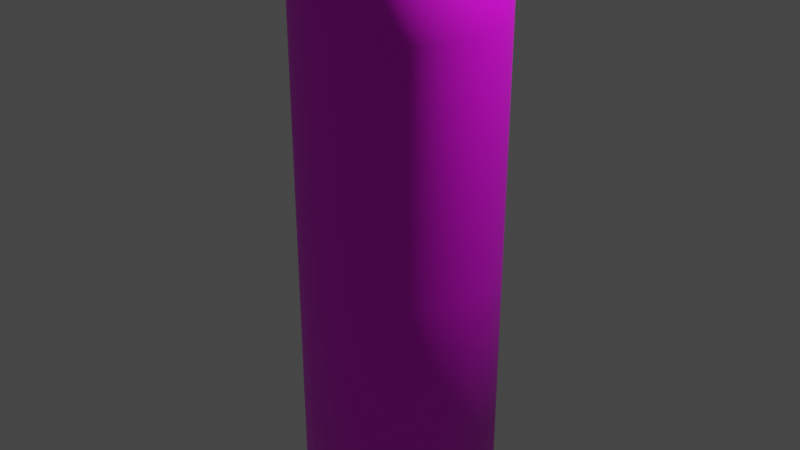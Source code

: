 # Source: pringlesGreen.blend  (saved by Blender 2.80.75; exported with 4.5.12 LTS)
import bpy
from mathutils import Matrix  # noqa: F401  (used for matrix-valued properties, if any)

bpy.ops.wm.read_factory_settings(use_empty=True)
scene = bpy.context.scene
scene.name = 'Scene'

# ---- collections
col_collection = bpy.data.collections.new('Collection'); scene.collection.children.link(col_collection)

# ---- images (referenced by path relative to the original .blend; pixels are not part of the script)
import os
ASSET_DIR = os.environ.get("B2B_ASSET_DIR", "")  # directory of the original .blend (textures are referenced by path, not embedded)
HERE = os.path.dirname(os.path.abspath(__file__))  # packed textures are extracted next to this script under _unpacked/

def load_image(name, relpath, width, height, colorspace="sRGB"):
    """Load a texture the original file referenced (path relative to the .blend, or extracted next to this script)."""
    p = next((c for c in (os.path.join(HERE, relpath), os.path.join(ASSET_DIR, relpath)) if relpath and os.path.exists(c)), "")
    if p:
        img = bpy.data.images.load(p, check_existing=True)
        img.name = name
    else:  # same state as the original file: an image datablock whose file is absent (Cycles renders it pink)
        img = bpy.data.images.new(name, width, height)
        img.source = "FILE"
        img.filepath = "//" + (relpath or name)
    img.colorspace_settings.name = colorspace
    return img
img_fnf4egh8_900_jpg = load_image('fnf4egh8-900.jpg', 'fnf4egh8-900.jpg', 1024, 1024, 'sRGB')

# ---- materials (node trees are filled in below, after node groups)
mat_material_003 = bpy.data.materials.new('Material.003')
mat_material_003.use_transparent_shadow = False
mat_material_004 = bpy.data.materials.new('Material.004')
mat_material_004.use_transparent_shadow = False
mat_material_005 = bpy.data.materials.new('Material.005')
mat_material_005.use_transparent_shadow = False
mat_material_006 = bpy.data.materials.new('Material.006')
mat_material_006.use_transparent_shadow = False
mat_pringlesgreen = bpy.data.materials.new('pringlesGreen')
mat_pringlesgreen.use_transparent_shadow = False

# ---- material node trees
mat_material_003.use_nodes = True; mat_material_003.node_tree.nodes.clear()
_N = mat_material_003.node_tree.nodes; _L = mat_material_003.node_tree.links
n0 = _N.new('ShaderNodeOutputMaterial'); n0.name = 'Material Output'; n0.location = (300, 300)
n1 = _N.new('ShaderNodeBsdfPrincipled'); n1.name = 'Principled BSDF'; n1.location = (10, 300)
n1.distribution = 'GGX'
n1.subsurface_method = 'BURLEY'
n1.inputs[0].default_value = (0.42, 0.42, 0.42, 1.0)
n1.inputs[3].default_value = 1.45
n1.inputs[27].default_value = (0.0, 0.0, 0.0, 1.0)
n1.inputs[28].default_value = 1.0
_L.new(n1.outputs[0], n0.inputs[0])
n0.is_active_output = True
mat_material_004.use_nodes = True; mat_material_004.node_tree.nodes.clear()
_N = mat_material_004.node_tree.nodes; _L = mat_material_004.node_tree.links
n0 = _N.new('ShaderNodeTexCoord'); n0.name = 'Texture Coordinate'; n0.location = (-1635, 600)
n1 = _N.new('ShaderNodeBsdfPrincipled'); n1.name = 'Principled BSDF'; n1.location = (206, 300)
n1.distribution = 'GGX'
n1.subsurface_method = 'BURLEY'
n1.inputs[3].default_value = 1.45
n1.inputs[27].default_value = (0.0, 0.0, 0.0, 1.0)
n1.inputs[28].default_value = 1.0
n2 = _N.new('ShaderNodeOutputMaterial'); n2.name = 'Material Output'; n2.location = (496, 300)
n3 = _N.new('ShaderNodeTexImage'); n3.name = 'Image Texture'; n3.location = (-84, 260)
n4 = _N.new('ShaderNodeMapping'); n4.name = 'Mapping'; n4.location = (-476, 284)
n4.inputs[1].default_value = (0.0, 0.95, 0.0)
n4.inputs[2].default_value = (1.571, 0.0, 3.142)
n4.inputs[3].default_value = (1.2, 1.0, 2.4)
n5 = _N.new('ShaderNodeTexCoord'); n5.name = 'Texture Coordinate.001'; n5.location = (-661, 254)
_L.new(n3.outputs[0], n1.inputs[0])
_L.new(n1.outputs[0], n2.inputs[0])
_L.new(n5.outputs[0], n4.inputs[0])
_L.new(n4.outputs[0], n3.inputs[0])
n2.is_active_output = True
mat_material_005.use_nodes = True; mat_material_005.node_tree.nodes.clear()
_N = mat_material_005.node_tree.nodes; _L = mat_material_005.node_tree.links
n0 = _N.new('ShaderNodeOutputMaterial'); n0.name = 'Material Output'; n0.location = (300, 300)
n1 = _N.new('ShaderNodeBsdfPrincipled'); n1.name = 'Principled BSDF'; n1.location = (10, 300)
n1.distribution = 'GGX'
n1.subsurface_method = 'BURLEY'
n1.inputs[0].default_value = (0.2423, 0.7231, 0.04519, 1.0)
n1.inputs[3].default_value = 1.45
n1.inputs[27].default_value = (0.0, 0.0, 0.0, 1.0)
n1.inputs[28].default_value = 1.0
_L.new(n1.outputs[0], n0.inputs[0])
n0.is_active_output = True
mat_material_006.use_nodes = True; mat_material_006.node_tree.nodes.clear()
_N = mat_material_006.node_tree.nodes; _L = mat_material_006.node_tree.links
n0 = _N.new('ShaderNodeOutputMaterial'); n0.name = 'Material Output'; n0.location = (300, 300)
n1 = _N.new('ShaderNodeBsdfPrincipled'); n1.name = 'Principled BSDF'; n1.location = (10, 300)
n1.distribution = 'GGX'
n1.subsurface_method = 'BURLEY'
n1.inputs[0].default_value = (0.2529, 0.25, 0.1549, 1.0)
n1.inputs[2].default_value = 0.6923
n1.inputs[3].default_value = 1.45
n1.inputs[24].default_value = 0.1385
n1.inputs[27].default_value = (0.0, 0.0, 0.0, 1.0)
n1.inputs[28].default_value = 1.0
_L.new(n1.outputs[0], n0.inputs[0])
n0.is_active_output = True
mat_pringlesgreen.use_nodes = True; mat_pringlesgreen.node_tree.nodes.clear()
_N = mat_pringlesgreen.node_tree.nodes; _L = mat_pringlesgreen.node_tree.links
n0 = _N.new('ShaderNodeOutputMaterial'); n0.name = 'Material Output'; n0.location = (300, 300)
n1 = _N.new('ShaderNodeBsdfPrincipled'); n1.name = 'Principled BSDF'; n1.location = (10, 300)
n1.distribution = 'GGX'
n1.subsurface_method = 'BURLEY'
n1.inputs[3].default_value = 1.45
n1.inputs[27].default_value = (0.0, 0.0, 0.0, 1.0)
n1.inputs[28].default_value = 1.0
n2 = _N.new('ShaderNodeTexImage'); n2.name = 'Image Texture'; n2.location = (-280, 260)
n2.image = img_fnf4egh8_900_jpg
_L.new(n1.outputs[0], n0.inputs[0])
_L.new(n2.outputs[0], n1.inputs[0])
n0.is_active_output = True

# ---- world
world_world = bpy.data.worlds.new('World'); scene.world = world_world
world_world.use_nodes = True; world_world.node_tree.nodes.clear()
_N = world_world.node_tree.nodes; _L = world_world.node_tree.links
n0 = _N.new('ShaderNodeOutputWorld'); n0.name = 'World Output'; n0.location = (300, 300)
n1 = _N.new('ShaderNodeBackground'); n1.name = 'Background'; n1.location = (10, 300)
n1.inputs[0].default_value = (0.05088, 0.05088, 0.05088, 1.0)
_L.new(n1.outputs[0], n0.inputs[0])
n0.is_active_output = True
world_world.color = (0.05088, 0.05088, 0.05088)
world_world.use_sun_shadow = False
world_world.sun_shadow_jitter_overblur = 0.0

# ---- lights
light_light = bpy.data.lights.new('Light', 'POINT')
light_light.transmission_factor = 0.0
light_light.energy = 1000.0
light_light.shadow_soft_size = 0.1
light_light.shadow_maximum_resolution = 0.006
light_light.use_absolute_resolution = True

# ---- meshes
me_cylinder_002 = bpy.data.meshes.new('Cylinder.002')
me_cylinder_002.from_pydata([(0.0, 1.0, -1.0), (0.0, 1.0, 1.0), (0.1951, 0.9808, -1.0), (0.1951, 0.9808, 1.0), (0.3827, 0.9239, -1.0), (0.3827, 0.9239, 1.0), (0.5556, 0.8315, -1.0), (0.5556, 0.8315, 1.0), (0.7071, 0.7071, -1.0), (0.7071, 0.7071, 1.0), (0.8315, 0.5556, -1.0), (0.8315, 0.5556, 1.0), (0.9239, 0.3827, -1.0), (0.9239, 0.3827, 1.0), (0.9808, 0.1951, -1.0), (0.9808, 0.1951, 1.0), (1.0, 7.55e-08, -1.0), (1.0, 7.55e-08, 1.0), (0.9808, -0.1951, -1.0), (0.9808, -0.1951, 1.0), (0.9239, -0.3827, -1.0), (0.9239, -0.3827, 1.0), (0.8315, -0.5556, -1.0), (0.8315, -0.5556, 1.0), (0.7071, -0.7071, -1.0), (0.7071, -0.7071, 1.0), (0.5556, -0.8315, -1.0), (0.5556, -0.8315, 1.0), (0.3827, -0.9239, -1.0), (0.3827, -0.9239, 1.0), (0.1951, -0.9808, -1.0), (0.1951, -0.9808, 1.0), (-3.258e-07, -1.0, -1.0), (-3.258e-07, -1.0, 1.0), (-0.1951, -0.9808, -1.0), (-0.1951, -0.9808, 1.0), (-0.3827, -0.9239, -1.0), (-0.3827, -0.9239, 1.0), (-0.5556, -0.8315, -1.0), (-0.5556, -0.8315, 1.0), (-0.7071, -0.7071, -1.0), (-0.7071, -0.7071, 1.0), (-0.8315, -0.5556, -1.0), (-0.8315, -0.5556, 1.0), (-0.9239, -0.3827, -1.0), (-0.9239, -0.3827, 1.0), (-0.9808, -0.1951, -1.0), (-0.9808, -0.1951, 1.0), (-1.0, 9.656e-07, -1.0), (-1.0, 9.656e-07, 1.0), (-0.9808, 0.1951, -1.0), (-0.9808, 0.1951, 1.0), (-0.9239, 0.3827, -1.0), (-0.9239, 0.3827, 1.0), (-0.8315, 0.5556, -1.0), (-0.8315, 0.5556, 1.0), (-0.7071, 0.7071, -1.0), (-0.7071, 0.7071, 1.0), (-0.5556, 0.8315, -1.0), (-0.5556, 0.8315, 1.0), (-0.3827, 0.9239, -1.0), (-0.3827, 0.9239, 1.0), (-0.1951, 0.9808, -1.0), (-0.1951, 0.9808, 1.0), (0.0, 1.0, -0.1226), (0.1951, 0.9808, -0.1226), (0.3827, 0.9239, -0.1226), (0.5556, 0.8315, -0.1226), (0.7071, 0.7071, -0.1226), (0.8315, 0.5556, -0.1226), (0.9239, 0.3827, -0.1226), (0.9808, 0.1951, -0.1226), (1.0, 7.55e-08, -0.1226), (0.9808, -0.1951, -0.1226), (0.9239, -0.3827, -0.1226), (0.8315, -0.5556, -0.1226), (0.7071, -0.7071, -0.1226), (0.5556, -0.8315, -0.1226), (0.3827, -0.9239, -0.1226), (0.1951, -0.9808, -0.1226), (-3.258e-07, -1.0, -0.1226), (-0.1951, -0.9808, -0.1226), (-0.3827, -0.9239, -0.1226), (-0.5556, -0.8315, -0.1226), (-0.7071, -0.7071, -0.1226), (-0.8315, -0.5556, -0.1226), (-0.9239, -0.3827, -0.1226), (-0.9808, -0.1951, -0.1226), (-1.0, 9.656e-07, -0.1226), (-0.9808, 0.1951, -0.1226), (-0.9239, 0.3827, -0.1226), (-0.8315, 0.5556, -0.1226), (-0.7071, 0.7071, -0.1226), (-0.5556, 0.8315, -0.1226), (-0.3827, 0.9239, -0.1226), (-0.1951, 0.9808, -0.1226), (0.0, 1.0, 0.7166), (0.1951, 0.9808, 0.7166), (0.3827, 0.9239, 0.7166), (0.5556, 0.8315, 0.7166), (0.7071, 0.7071, 0.7166), (0.8315, 0.5556, 0.7166), (0.9239, 0.3827, 0.7166), (0.9808, 0.1951, 0.7166), (1.0, 7.55e-08, 0.7166), (0.9808, -0.1951, 0.7166), (0.9239, -0.3827, 0.7166), (0.8315, -0.5556, 0.7166), (0.7071, -0.7071, 0.7166), (0.5556, -0.8315, 0.7166), (0.3827, -0.9239, 0.7166), (0.1951, -0.9808, 0.7166), (-3.258e-07, -1.0, 0.7166), (-0.1951, -0.9808, 0.7166), (-0.3827, -0.9239, 0.7166), (-0.5556, -0.8315, 0.7166), (-0.7071, -0.7071, 0.7166), (-0.8315, -0.5556, 0.7166), (-0.9239, -0.3827, 0.7166), (-0.9808, -0.1951, 0.7166), (-1.0, 9.656e-07, 0.7166), (-0.9808, 0.1951, 0.7166), (-0.9239, 0.3827, 0.7166), (-0.8315, 0.5556, 0.7166), (-0.7071, 0.7071, 0.7166), (-0.5556, 0.8315, 0.7166), (-0.3827, 0.9239, 0.7166), (-0.1951, 0.9808, 0.7166), (0.1951, 0.9808, 1.0), (0.0, 1.0, 1.0), (0.3827, 0.9239, 1.0), (0.5556, 0.8315, 1.0), (0.7071, 0.7071, 1.0), (0.8315, 0.5556, 1.0), (0.9239, 0.3827, 1.0), (0.9808, 0.1951, 1.0), (1.0, 7.55e-08, 1.0), (0.9808, -0.1951, 1.0), (0.9239, -0.3827, 1.0), (0.8315, -0.5556, 1.0), (0.7071, -0.7071, 1.0), (0.5556, -0.8315, 1.0), (0.3827, -0.9239, 1.0), (0.1951, -0.9808, 1.0), (-3.258e-07, -1.0, 1.0), (-0.1951, -0.9808, 1.0), (-0.3827, -0.9239, 1.0), (-0.5556, -0.8315, 1.0), (-0.7071, -0.7071, 1.0), (-0.8315, -0.5556, 1.0), (-0.9239, -0.3827, 1.0), (-0.9808, -0.1951, 1.0), (-1.0, 9.656e-07, 1.0), (-0.9808, 0.1951, 1.0), (-0.9239, 0.3827, 1.0), (-0.8315, 0.5556, 1.0), (-0.7071, 0.7071, 1.0), (-0.5556, 0.8315, 1.0), (-0.3827, 0.9239, 1.0), (-0.1951, 0.9808, 1.0), (0.1998, 0.9986, 1.0), (-0.0002961, 1.018, 1.0), (0.3921, 0.9403, 1.0), (0.5694, 0.8455, 1.0), (0.7248, 0.718, 1.0), (0.8524, 0.5626, 1.0), (0.9471, 0.3853, 1.0), (1.005, 0.1929, 1.0), (1.0, 7.55e-08, 1.0), (0.9808, -0.1951, 1.0), (0.9239, -0.3827, 1.0), (0.8315, -0.5556, 1.0), (0.7071, -0.7071, 1.0), (0.5556, -0.8315, 1.0), (0.3827, -0.9239, 1.0), (0.1951, -0.9808, 1.0), (-3.258e-07, -1.0, 1.0), (-0.1951, -0.9808, 1.0), (-0.3827, -0.9239, 1.0), (-0.5556, -0.8315, 1.0), (-0.7071, -0.7071, 1.0), (-0.8315, -0.5556, 1.0), (-0.9239, -0.3827, 1.0), (-0.9808, -0.1951, 1.0), (-1.0, 9.656e-07, 1.0), (-1.006, 0.1929, 1.0), (-0.9477, 0.3853, 1.0), (-0.853, 0.5626, 1.0), (-0.7254, 0.718, 1.0), (-0.57, 0.8455, 1.0), (-0.3927, 0.9403, 1.0), (-0.2004, 0.9986, 1.0), (0.1998, 0.9986, 1.0), (-0.0002961, 1.018, 1.0), (0.3921, 0.9403, 1.0), (0.5694, 0.8455, 1.0), (0.7248, 0.718, 1.0), (0.8524, 0.5626, 1.0), (0.9471, 0.3853, 1.0), (1.005, 0.1929, 1.0), (1.0, 7.55e-08, 1.0), (0.9808, -0.1951, 1.0), (0.9239, -0.3827, 1.0), (0.8315, -0.5556, 1.0), (0.7071, -0.7071, 1.0), (0.5556, -0.8315, 1.0), (0.3827, -0.9239, 1.0), (0.1951, -0.9808, 1.0), (-3.258e-07, -1.0, 1.0), (-0.1951, -0.9808, 1.0), (-0.3827, -0.9239, 1.0), (-0.5556, -0.8315, 1.0), (-0.7071, -0.7071, 1.0), (-0.8315, -0.5556, 1.0), (-0.9239, -0.3827, 1.0), (-0.9808, -0.1951, 1.0), (-1.0, 9.656e-07, 1.0), (-1.006, 0.1929, 1.0), (-0.9477, 0.3853, 1.0), (-0.853, 0.5626, 1.0), (-0.7254, 0.718, 1.0), (-0.57, 0.8455, 1.0), (-0.3927, 0.9403, 1.0), (-0.2004, 0.9986, 1.0), (0.2274, 0.9986, 1.0), (0.02788, 1.018, 1.0), (0.4182, 0.9403, 1.0), (0.5929, 0.8455, 1.0), (0.7448, 0.718, 1.0), (0.868, 0.5626, 1.0), (0.9579, 0.3853, 1.0), (1.011, 0.1929, 1.0), (1.0, 7.55e-08, 1.0), (0.9754, -0.1951, 1.0), (0.9134, -0.3827, 1.0), (0.8162, -0.5556, 1.0), (0.6877, -0.7071, 1.0), (0.5327, -0.8315, 1.0), (0.3573, -0.9239, 1.0), (0.1681, -0.9808, 1.0), (-0.02747, -1.0, 1.0), (-0.222, -0.9808, 1.0), (-0.4081, -0.9239, 1.0), (-0.5784, -0.8315, 1.0), (-0.7265, -0.7071, 1.0), (-0.8467, -0.5556, 1.0), (-0.9344, -0.3827, 1.0), (-0.9861, -0.1951, 1.0), (-1.0, 9.656e-07, 1.0), (-0.9754, 0.1951, 1.0), (-0.9369, 0.3853, 1.0), (-0.8373, 0.5626, 1.0), (-0.7055, 0.718, 1.0), (-0.5466, 0.8455, 1.0), (-0.3667, 0.9403, 1.0), (-0.1727, 0.9986, 1.0), (0.222, 0.9808, 1.0), (0.02747, 1.0, 1.0), (0.4081, 0.9239, 1.0), (0.5784, 0.8315, 1.0), (0.7265, 0.7071, 1.0), (0.8467, 0.5556, 1.0), (0.9344, 0.3827, 1.0), (0.9861, 0.1951, 1.0), (1.0, 7.55e-08, 1.0), (0.9754, -0.1951, 1.0), (0.9134, -0.3827, 1.0), (0.8162, -0.5556, 1.0), (0.6877, -0.7071, 1.0), (0.5327, -0.8315, 1.0), (0.3573, -0.9239, 1.0), (0.1681, -0.9808, 1.0), (-0.02747, -1.0, 1.0), (-0.222, -0.9808, 1.0), (-0.4081, -0.9239, 1.0), (-0.5784, -0.8315, 1.0), (-0.7265, -0.7071, 1.0), (-0.8467, -0.5556, 1.0), (-0.9344, -0.3827, 1.0), (-0.9861, -0.1951, 1.0), (-1.0, 9.656e-07, 1.0), (-0.9754, 0.1951, 1.0), (-0.9134, 0.3827, 1.0), (-0.8162, 0.5556, 1.0), (-0.6877, 0.7071, 1.0), (-0.5327, 0.8315, 1.0), (-0.3573, 0.9239, 1.0), (-0.1681, 0.9808, 1.0), (0.2274, 0.9986, 1.0), (0.02788, 1.018, 1.0), (0.4182, 0.9403, 1.0), (0.5929, 0.8455, 1.0), (0.7448, 0.718, 1.0), (0.868, 0.5626, 1.0), (0.9579, 0.3853, 1.0), (1.011, 0.1929, 1.0), (1.025, -0.007143, 1.0), (1.0, -0.2072, 1.0), (0.9364, -0.3996, 1.0), (0.8367, -0.5769, 1.0), (0.7049, -0.7323, 1.0), (0.546, -0.8598, 1.0), (0.3661, -0.9546, 1.0), (0.1721, -1.013, 1.0), (-0.02847, -1.033, 1.0), (-0.228, -1.013, 1.0), (-0.4188, -0.9546, 1.0), (-0.5935, -0.8598, 1.0), (-0.7454, -0.7323, 1.0), (-0.8686, -0.5769, 1.0), (-0.9585, -0.3996, 1.0), (-1.012, -0.2072, 1.0), (-1.026, -0.007142, 1.0), (-1.001, 0.1929, 1.0), (-0.9369, 0.3853, 1.0), (-0.8373, 0.5626, 1.0), (-0.7055, 0.718, 1.0), (-0.5466, 0.8455, 1.0), (-0.3667, 0.9403, 1.0), (-0.1727, 0.9986, 1.0), (0.2274, 0.9986, 1.008), (0.02788, 1.018, 1.008), (0.4182, 0.9403, 1.008), (0.5929, 0.8455, 1.008), (0.7448, 0.718, 1.008), (0.868, 0.5626, 1.008), (0.9579, 0.3853, 1.008), (1.011, 0.1929, 1.008), (1.025, -0.007143, 1.008), (1.0, -0.2072, 1.008), (0.9364, -0.3996, 1.008), (0.8367, -0.5769, 1.008), (0.7049, -0.7323, 1.008), (0.546, -0.8598, 1.008), (0.3661, -0.9546, 1.008), (0.1721, -1.013, 1.008), (-0.02847, -1.033, 1.008), (-0.228, -1.013, 1.008), (-0.4188, -0.9546, 1.008), (-0.5935, -0.8598, 1.008), (-0.7454, -0.7323, 1.008), (-0.8686, -0.5769, 1.008), (-0.9585, -0.3996, 1.008), (-1.012, -0.2072, 1.008), (-1.026, -0.007142, 1.008), (-1.001, 0.1929, 1.008), (-0.9369, 0.3853, 1.008), (-0.8373, 0.5626, 1.008), (-0.7055, 0.718, 1.008), (-0.5466, 0.8455, 1.008), (-0.3667, 0.9403, 1.008), (-0.1727, 0.9986, 1.008)], [], [(96, 1, 3, 97), (97, 3, 5, 98), (98, 5, 7, 99), (99, 7, 9, 100), (100, 9, 11, 101), (101, 11, 13, 102), (102, 13, 15, 103), (103, 15, 17, 104), (104, 17, 19, 105), (105, 19, 21, 106), (106, 21, 23, 107), (107, 23, 25, 108), (108, 25, 27, 109), (109, 27, 29, 110), (110, 29, 31, 111), (111, 31, 33, 112), (112, 33, 35, 113), (113, 35, 37, 114), (114, 37, 39, 115), (115, 39, 41, 116), (116, 41, 43, 117), (117, 43, 45, 118), (118, 45, 47, 119), (119, 47, 49, 120), (120, 49, 51, 121), (121, 51, 53, 122), (122, 53, 55, 123), (123, 55, 57, 124), (124, 57, 59, 125), (125, 59, 61, 126), (11, 9, 132, 133), (126, 61, 63, 127), (127, 63, 1, 96), (0, 2, 4, 6, 8, 10, 12, 14, 16, 18, 20, 22, 24, 26, 28, 30, 32, 34, 36, 38, 40, 42, 44, 46, 48, 50, 52, 54, 56, 58, 60, 62), (62, 95, 64, 0), (60, 94, 95, 62), (58, 93, 94, 60), (56, 92, 93, 58), (54, 91, 92, 56), (52, 90, 91, 54), (50, 89, 90, 52), (48, 88, 89, 50), (46, 87, 88, 48), (44, 86, 87, 46), (42, 85, 86, 44), (40, 84, 85, 42), (38, 83, 84, 40), (36, 82, 83, 38), (34, 81, 82, 36), (32, 80, 81, 34), (30, 79, 80, 32), (28, 78, 79, 30), (26, 77, 78, 28), (24, 76, 77, 26), (22, 75, 76, 24), (20, 74, 75, 22), (18, 73, 74, 20), (16, 72, 73, 18), (14, 71, 72, 16), (12, 70, 71, 14), (10, 69, 70, 12), (8, 68, 69, 10), (6, 67, 68, 8), (4, 66, 67, 6), (2, 65, 66, 4), (0, 64, 65, 2), (95, 127, 96, 64), (94, 126, 127, 95), (93, 125, 126, 94), (92, 124, 125, 93), (91, 123, 124, 92), (90, 122, 123, 91), (89, 121, 122, 90), (88, 120, 121, 89), (87, 119, 120, 88), (86, 118, 119, 87), (85, 117, 118, 86), (84, 116, 117, 85), (83, 115, 116, 84), (82, 114, 115, 83), (81, 113, 114, 82), (80, 112, 113, 81), (79, 111, 112, 80), (78, 110, 111, 79), (77, 109, 110, 78), (76, 108, 109, 77), (75, 107, 108, 76), (74, 106, 107, 75), (73, 105, 106, 74), (72, 104, 105, 73), (71, 103, 104, 72), (70, 102, 103, 71), (69, 101, 102, 70), (68, 100, 101, 69), (67, 99, 100, 68), (66, 98, 99, 67), (65, 97, 98, 66), (64, 96, 97, 65), (133, 132, 164, 165), (29, 27, 141, 142), (47, 45, 150, 151), (3, 1, 129, 128), (1, 63, 159, 129), (21, 19, 137, 138), (39, 37, 146, 147), (57, 55, 155, 156), (13, 11, 133, 134), (31, 29, 142, 143), (49, 47, 151, 152), (5, 3, 128, 130), (23, 21, 138, 139), (41, 39, 147, 148), (59, 57, 156, 157), (15, 13, 134, 135), (33, 31, 143, 144), (51, 49, 152, 153), (7, 5, 130, 131), (25, 23, 139, 140), (43, 41, 148, 149), (61, 59, 157, 158), (17, 15, 135, 136), (35, 33, 144, 145), (53, 51, 153, 154), (9, 7, 131, 132), (27, 25, 140, 141), (45, 43, 149, 150), (63, 61, 158, 159), (19, 17, 136, 137), (37, 35, 145, 146), (55, 53, 154, 155), (168, 167, 199, 200), (129, 159, 191, 161), (147, 146, 178, 179), (134, 133, 165, 166), (148, 147, 179, 180), (135, 134, 166, 167), (149, 148, 180, 181), (136, 135, 167, 168), (150, 149, 181, 182), (137, 136, 168, 169), (151, 150, 182, 183), (138, 137, 169, 170), (152, 151, 183, 184), (139, 138, 170, 171), (153, 152, 184, 185), (140, 139, 171, 172), (154, 153, 185, 186), (141, 140, 172, 173), (155, 154, 186, 187), (142, 141, 173, 174), (128, 129, 161, 160), (156, 155, 187, 188), (143, 142, 174, 175), (130, 128, 160, 162), (157, 156, 188, 189), (144, 143, 175, 176), (131, 130, 162, 163), (158, 157, 189, 190), (145, 144, 176, 177), (132, 131, 163, 164), (159, 158, 190, 191), (146, 145, 177, 178), (203, 202, 234, 235), (182, 181, 213, 214), (169, 168, 200, 201), (183, 182, 214, 215), (170, 169, 201, 202), (184, 183, 215, 216), (171, 170, 202, 203), (185, 184, 216, 217), (172, 171, 203, 204), (186, 185, 217, 218), (173, 172, 204, 205), (187, 186, 218, 219), (174, 173, 205, 206), (160, 161, 193, 192), (188, 187, 219, 220), (175, 174, 206, 207), (162, 160, 192, 194), (189, 188, 220, 221), (176, 175, 207, 208), (163, 162, 194, 195), (190, 189, 221, 222), (177, 176, 208, 209), (164, 163, 195, 196), (191, 190, 222, 223), (178, 177, 209, 210), (165, 164, 196, 197), (161, 191, 223, 193), (179, 178, 210, 211), (166, 165, 197, 198), (180, 179, 211, 212), (167, 166, 198, 199), (181, 180, 212, 213), (241, 240, 272, 273), (217, 216, 248, 249), (204, 203, 235, 236), (218, 217, 249, 250), (205, 204, 236, 237), (219, 218, 250, 251), (206, 205, 237, 238), (192, 193, 225, 224), (220, 219, 251, 252), (207, 206, 238, 239), (194, 192, 224, 226), (221, 220, 252, 253), (208, 207, 239, 240), (195, 194, 226, 227), (222, 221, 253, 254), (209, 208, 240, 241), (196, 195, 227, 228), (223, 222, 254, 255), (210, 209, 241, 242), (197, 196, 228, 229), (193, 223, 255, 225), (211, 210, 242, 243), (198, 197, 229, 230), (212, 211, 243, 244), (199, 198, 230, 231), (213, 212, 244, 245), (200, 199, 231, 232), (214, 213, 245, 246), (201, 200, 232, 233), (215, 214, 246, 247), (202, 201, 233, 234), (216, 215, 247, 248), (276, 275, 307, 308), (228, 227, 259, 260), (255, 254, 286, 287), (242, 241, 273, 274), (229, 228, 260, 261), (225, 255, 287, 257), (243, 242, 274, 275), (230, 229, 261, 262), (244, 243, 275, 276), (231, 230, 262, 263), (245, 244, 276, 277), (232, 231, 263, 264), (246, 245, 277, 278), (233, 232, 264, 265), (247, 246, 278, 279), (234, 233, 265, 266), (248, 247, 279, 280), (235, 234, 266, 267), (249, 248, 280, 281), (236, 235, 267, 268), (250, 249, 281, 282), (237, 236, 268, 269), (251, 250, 282, 283), (238, 237, 269, 270), (224, 225, 257, 256), (252, 251, 283, 284), (239, 238, 270, 271), (226, 224, 256, 258), (253, 252, 284, 285), (240, 239, 271, 272), (227, 226, 258, 259), (254, 253, 285, 286), (311, 310, 342, 343), (263, 262, 294, 295), (277, 276, 308, 309), (264, 263, 295, 296), (278, 277, 309, 310), (265, 264, 296, 297), (279, 278, 310, 311), (266, 265, 297, 298), (280, 279, 311, 312), (267, 266, 298, 299), (281, 280, 312, 313), (268, 267, 299, 300), (282, 281, 313, 314), (269, 268, 300, 301), (283, 282, 314, 315), (270, 269, 301, 302), (256, 257, 289, 288), (284, 283, 315, 316), (271, 270, 302, 303), (258, 256, 288, 290), (285, 284, 316, 317), (272, 271, 303, 304), (259, 258, 290, 291), (286, 285, 317, 318), (273, 272, 304, 305), (260, 259, 291, 292), (287, 286, 318, 319), (274, 273, 305, 306), (261, 260, 292, 293), (257, 287, 319, 289), (275, 274, 306, 307), (262, 261, 293, 294), (320, 321, 351, 350, 349, 348, 347, 346, 345, 344, 343, 342, 341, 340, 339, 338, 337, 336, 335, 334, 333, 332, 331, 330, 329, 328, 327, 326, 325, 324, 323, 322), (298, 297, 329, 330), (312, 311, 343, 344), (299, 298, 330, 331), (313, 312, 344, 345), (300, 299, 331, 332), (314, 313, 345, 346), (301, 300, 332, 333), (315, 314, 346, 347), (302, 301, 333, 334), (288, 289, 321, 320), (316, 315, 347, 348), (303, 302, 334, 335), (290, 288, 320, 322), (317, 316, 348, 349), (304, 303, 335, 336), (291, 290, 322, 323), (318, 317, 349, 350), (305, 304, 336, 337), (292, 291, 323, 324), (319, 318, 350, 351), (306, 305, 337, 338), (293, 292, 324, 325), (289, 319, 351, 321), (307, 306, 338, 339), (294, 293, 325, 326), (308, 307, 339, 340), (295, 294, 326, 327), (309, 308, 340, 341), (296, 295, 327, 328), (310, 309, 341, 342), (297, 296, 328, 329)])
me_cylinder_002.polygons.foreach_set('use_smooth', [True] * 322)
me_cylinder_002.polygons.foreach_set('material_index', [4, 4, 4, 4, 4, 4, 4, 4, 4, 4, 4, 4, 4, 4, 4, 4, 4, 4, 4, 4, 4, 4, 4, 4, 4, 4, 4, 4, 4, 4, 3, 4, 4, 2, 4, 4, 4, 4, 4, 4, 4, 4, 4, 4, 4, 4, 4, 4, 4, 4, 4, 4, 4, 4, 4, 4, 4, 4, 4, 4, 4, 4, 4, 4, 4, 4, 4, 4, 4, 4, 4, 4, 4, 4, 4, 4, 4, 4, 4, 4, 4, 4, 4, 4, 4, 4, 4, 4, 4, 4, 4, 4, 4, 4, 4, 4, 4, 4, 3, 2, 2, 3, 2, 2, 2, 2, 3, 2, 2, 3, 2, 2, 2, 3, 2, 2, 3, 2, 2, 2, 3, 2, 2, 3, 2, 2, 2, 2, 2, 2, 2, 2, 2, 3, 2, 3, 2, 2, 2, 2, 2, 2, 2, 2, 3, 2, 2, 2, 2, 2, 2, 2, 2, 3, 2, 2, 3, 2, 2, 3, 2, 2, 2, 2, 2, 2, 2, 2, 2, 3, 2, 3, 2, 3, 2, 3, 3, 2, 3, 3, 2, 3, 3, 2, 3, 3, 2, 3, 3, 2, 3, 2, 3, 2, 3, 3, 2, 3, 2, 3, 2, 3, 3, 2, 3, 3, 2, 3, 3, 3, 3, 3, 2, 3, 3, 2, 3, 2, 3, 2, 3, 2, 2, 2, 2, 2, 3, 2, 2, 3, 2, 2, 3, 2, 3, 2, 2, 3, 2, 2, 2, 2, 2, 3, 3, 3, 3, 3, 2, 3, 2, 2, 3, 2, 2, 3, 2, 2, 3, 3, 3, 2, 3, 3, 3, 3, 3, 3, 2, 2, 2, 3, 3, 3, 2, 3, 2, 2, 3, 3, 2, 3, 3, 2, 3, 3, 2, 2, 3, 2, 3, 3, 3, 3, 3, 3, 3, 3, 3, 3, 3, 3, 3, 3, 3, 3, 3, 3, 3, 3, 3, 3, 3, 3, 3, 3, 3, 3, 3, 3, 3, 3])
_uv = me_cylinder_002.uv_layers.new(name='UVMap')
_uv.uv.foreach_set('vector', [0.8673, 0.8936, 0.8619, 1.029, 0.826, 1.028, 0.8332, 0.8924, 0.8332, 0.8924, 0.826, 1.028, 0.7912, 1.027, 0.7996, 0.8908, 0.7996, 0.8908, 0.7912, 1.027, 0.7575, 1.025, 0.7668, 0.889, 0.7668, 0.889, 0.7575, 1.025, 0.7251, 1.023, 0.7347, 0.8869, 0.7347, 0.8869, 0.7251, 1.023, 0.6938, 1.02, 0.7033, 0.8847, 0.7033, 0.8847, 0.6938, 1.02, 0.6635, 1.018, 0.6725, 0.8825, 0.6725, 0.8825, 0.6635, 1.018, 0.6341, 1.016, 0.6424, 0.8803, 0.6424, 0.8803, 0.6341, 1.016, 0.6054, 1.014, 0.6128, 0.8782, 0.6128, 0.8782, 0.6054, 1.014, 0.5774, 1.012, 0.5837, 0.8762, 0.5837, 0.8762, 0.5774, 1.012, 0.5498, 1.01, 0.5549, 0.8746, 0.5549, 0.8746, 0.5498, 1.01, 0.5227, 1.009, 0.5264, 0.8733, 0.5264, 0.8733, 0.5227, 1.009, 0.4958, 1.008, 0.4981, 0.8724, 0.4981, 0.8724, 0.4958, 1.008, 0.4691, 1.008, 0.47, 0.8719, 0.47, 0.8719, 0.4691, 1.008, 0.4424, 1.007, 0.4419, 0.8718, 0.4419, 0.8718, 0.4424, 1.007, 0.4157, 1.008, 0.4138, 0.8722, 0.4138, 0.8722, 0.4157, 1.008, 0.3888, 1.009, 0.3855, 0.873, 0.3855, 0.873, 0.3888, 1.009, 0.3618, 1.01, 0.3571, 0.8742, 0.3571, 0.8742, 0.3618, 1.01, 0.3344, 1.011, 0.3285, 0.8757, 0.3285, 0.8757, 0.3344, 1.011, 0.3065, 1.013, 0.2994, 0.8775, 0.2994, 0.8775, 0.3065, 1.013, 0.278, 1.015, 0.27, 0.8796, 0.27, 0.8796, 0.278, 1.015, 0.2489, 1.017, 0.24, 0.8818, 0.24, 0.8818, 0.2489, 1.017, 0.2189, 1.02, 0.2095, 0.884, 0.2095, 0.884, 0.2189, 1.02, 0.1879, 1.022, 0.1783, 0.8863, 0.1783, 0.8863, 0.1879, 1.022, 0.1558, 1.024, 0.1464, 0.8884, 0.1464, 0.8884, 0.1558, 1.024, 0.1226, 1.026, 0.1138, 0.8903, 0.1138, 0.8903, 0.1226, 1.026, 0.08813, 1.028, 0.08047, 0.8919, 0.08047, 0.8919, 0.08813, 1.028, 0.05256, 1.029, 0.04652, 0.8933, 0.04652, 0.8933, 0.05256, 1.029, 0.01605, 1.03, 0.01205, 0.8942, 1.007, 0.8942, 1.011, 1.03, 0.9734, 1.03, 0.9717, 0.8947, 0.9717, 0.8947, 0.9734, 1.03, 0.9359, 1.03, 0.9368, 0.8948, 0.5284, 0.7372, 0.5497, 0.6461, 0.5497, 0.6461, 0.5284, 0.7372, 0.9368, 0.8948, 0.9359, 1.03, 0.8986, 1.03, 0.9019, 0.8944, 0.9019, 0.8944, 0.8986, 1.03, 0.8619, 1.029, 0.8673, 0.8936, 0.75, 0.49, 0.7968, 0.4854, 0.8418, 0.4717, 0.8833, 0.4496, 0.9197, 0.4197, 0.9496, 0.3833, 0.9717, 0.3418, 0.9854, 0.2968, 0.99, 0.25, 0.9854, 0.2032, 0.9717, 0.1582, 0.9496, 0.1167, 0.9197, 0.08029, 0.8833, 0.05045, 0.8418, 0.02827, 0.7968, 0.01461, 0.75, 0.01, 0.7032, 0.01461, 0.6582, 0.02827, 0.6167, 0.05045, 0.5803, 0.08029, 0.5504, 0.1167, 0.5283, 0.1582, 0.5146, 0.2032, 0.51, 0.25, 0.5146, 0.2968, 0.5283, 0.3418, 0.5504, 0.3833, 0.5803, 0.4197, 0.6167, 0.4496, 0.6582, 0.4717, 0.7032, 0.4854, 0.9153, 0.0726, 0.9095, 0.4926, 0.8803, 0.4919, 0.8902, 0.0718, 0.9402, 0.07297, 0.9388, 0.493, 0.9095, 0.4926, 0.9153, 0.0726, 0.9651, 0.0729, 0.968, 0.493, 0.9388, 0.493, 0.9402, 0.07297, 0.9901, 0.0724, 0.9972, 0.4924, 0.968, 0.493, 0.9651, 0.0729, 0.02076, 0.07147, 0.032, 0.4915, 0.002687, 0.4924, -0.004391, 0.0724, 0.04622, 0.07016, 0.06145, 0.4902, 0.032, 0.4915, 0.02076, 0.07147, 0.07211, 0.06851, 0.0911, 0.4886, 0.06145, 0.4902, 0.04622, 0.07016, 0.09859, 0.0666, 0.121, 0.4866, 0.0911, 0.4886, 0.07211, 0.06851, 0.1258, 0.06449, 0.1512, 0.4845, 0.121, 0.4866, 0.09859, 0.0666, 0.154, 0.06227, 0.1817, 0.4823, 0.1512, 0.4845, 0.1258, 0.06449, 0.1834, 0.06001, 0.2126, 0.4801, 0.1817, 0.4823, 0.154, 0.06227, 0.2142, 0.05781, 0.244, 0.4779, 0.2126, 0.4801, 0.1834, 0.06001, 0.2466, 0.05575, 0.2758, 0.4758, 0.244, 0.4779, 0.2142, 0.05781, 0.281, 0.05392, 0.308, 0.474, 0.2758, 0.4758, 0.2466, 0.05575, 0.3174, 0.05237, 0.3406, 0.4724, 0.308, 0.474, 0.281, 0.05392, 0.3558, 0.05117, 0.3735, 0.4712, 0.3406, 0.4724, 0.3174, 0.05237, 0.396, 0.05038, 0.4067, 0.4704, 0.3735, 0.4712, 0.3558, 0.05117, 0.4372, 0.05, 0.4401, 0.4701, 0.4067, 0.4704, 0.396, 0.05038, 0.4788, 0.05007, 0.4735, 0.4701, 0.4401, 0.4701, 0.4372, 0.05, 0.5198, 0.05058, 0.5068, 0.4706, 0.4735, 0.4701, 0.4788, 0.05007, 0.5595, 0.05151, 0.5399, 0.4716, 0.5068, 0.4706, 0.5198, 0.05058, 0.5973, 0.05282, 0.5728, 0.4729, 0.5399, 0.4716, 0.5595, 0.05151, 0.633, 0.05446, 0.6052, 0.4745, 0.5728, 0.4729, 0.5973, 0.05282, 0.6668, 0.05638, 0.6373, 0.4764, 0.6052, 0.4745, 0.633, 0.05446, 0.6987, 0.05849, 0.669, 0.4785, 0.6373, 0.4764, 0.6668, 0.05638, 0.729, 0.06071, 0.7002, 0.4808, 0.669, 0.4785, 0.6987, 0.05849, 0.758, 0.06297, 0.731, 0.483, 0.7002, 0.4808, 0.729, 0.06071, 0.7859, 0.06517, 0.7614, 0.4852, 0.731, 0.483, 0.758, 0.06297, 0.8129, 0.06722, 0.7915, 0.4873, 0.7614, 0.4852, 0.7859, 0.06517, 0.8391, 0.06906, 0.8213, 0.4891, 0.7915, 0.4873, 0.8129, 0.06722, 0.8649, 0.07061, 0.8509, 0.4907, 0.8213, 0.4891, 0.8391, 0.06906, 0.8902, 0.0718, 0.8803, 0.4919, 0.8509, 0.4907, 0.8649, 0.07061, 0.9095, 0.4926, 0.9019, 0.8944, 0.8673, 0.8936, 0.8803, 0.4919, 0.9388, 0.493, 0.9368, 0.8948, 0.9019, 0.8944, 0.9095, 0.4926, 0.968, 0.493, 0.9717, 0.8947, 0.9368, 0.8948, 0.9388, 0.493, 0.9972, 0.4924, 1.007, 0.8942, 0.9717, 0.8947, 0.968, 0.493, 0.032, 0.4915, 0.04652, 0.8933, 0.01205, 0.8942, 0.002687, 0.4924, 0.06145, 0.4902, 0.08047, 0.8919, 0.04652, 0.8933, 0.032, 0.4915, 0.0911, 0.4886, 0.1138, 0.8903, 0.08047, 0.8919, 0.06145, 0.4902, 0.121, 0.4866, 0.1464, 0.8884, 0.1138, 0.8903, 0.0911, 0.4886, 0.1512, 0.4845, 0.1783, 0.8863, 0.1464, 0.8884, 0.121, 0.4866, 0.1817, 0.4823, 0.2095, 0.884, 0.1783, 0.8863, 0.1512, 0.4845, 0.2126, 0.4801, 0.24, 0.8818, 0.2095, 0.884, 0.1817, 0.4823, 0.244, 0.4779, 0.27, 0.8796, 0.24, 0.8818, 0.2126, 0.4801, 0.2758, 0.4758, 0.2994, 0.8775, 0.27, 0.8796, 0.244, 0.4779, 0.308, 0.474, 0.3285, 0.8757, 0.2994, 0.8775, 0.2758, 0.4758, 0.3406, 0.4724, 0.3571, 0.8742, 0.3285, 0.8757, 0.308, 0.474, 0.3735, 0.4712, 0.3855, 0.873, 0.3571, 0.8742, 0.3406, 0.4724, 0.4067, 0.4704, 0.4138, 0.8722, 0.3855, 0.873, 0.3735, 0.4712, 0.4401, 0.4701, 0.4419, 0.8718, 0.4138, 0.8722, 0.4067, 0.4704, 0.4735, 0.4701, 0.47, 0.8719, 0.4419, 0.8718, 0.4401, 0.4701, 0.5068, 0.4706, 0.4981, 0.8724, 0.47, 0.8719, 0.4735, 0.4701, 0.5399, 0.4716, 0.5264, 0.8733, 0.4981, 0.8724, 0.5068, 0.4706, 0.5728, 0.4729, 0.5549, 0.8746, 0.5264, 0.8733, 0.5399, 0.4716, 0.6052, 0.4745, 0.5837, 0.8762, 0.5549, 0.8746, 0.5728, 0.4729, 0.6373, 0.4764, 0.6128, 0.8782, 0.5837, 0.8762, 0.6052, 0.4745, 0.669, 0.4785, 0.6424, 0.8803, 0.6128, 0.8782, 0.6373, 0.4764, 0.7002, 0.4808, 0.6725, 0.8825, 0.6424, 0.8803, 0.669, 0.4785, 0.731, 0.483, 0.7033, 0.8847, 0.6725, 0.8825, 0.7002, 0.4808, 0.7614, 0.4852, 0.7347, 0.8869, 0.7033, 0.8847, 0.731, 0.483, 0.7915, 0.4873, 0.7668, 0.889, 0.7347, 0.8869, 0.7614, 0.4852, 0.8213, 0.4891, 0.7996, 0.8908, 0.7668, 0.889, 0.7915, 0.4873, 0.8509, 0.4907, 0.8332, 0.8924, 0.7996, 0.8908, 0.8213, 0.4891, 0.8803, 0.4919, 0.8673, 0.8936, 0.8332, 0.8924, 0.8509, 0.4907, 0.5284, 0.7372, 0.5497, 0.6461, 0.5497, 0.6461, 0.5284, 0.7372, 0.1005, 0.8869, 0.1462, 0.9419, 0.1462, 0.9419, 0.1005, 0.8869, 0.1005, 0.1131, 0.06177, 0.1829, 0.06177, 0.1829, 0.1005, 0.1131, 0.5497, 0.3538, 0.5284, 0.2627, 0.5284, 0.2627, 0.5497, 0.3538, 0.5284, 0.2627, 0.4976, 0.1807, 0.4976, 0.1807, 0.5284, 0.2627, 0.3066, 0.9999, 0.3609, 0.981, 0.3609, 0.981, 0.3066, 0.9999, 8.304e-05, 0.4512, 7.486e-05, 0.5489, 7.486e-05, 0.5489, 8.304e-05, 0.4512, 0.361, 0.019, 0.3067, 7.486e-05, 0.3067, 7.486e-05, 0.361, 0.019, 0.4976, 0.8192, 0.5284, 0.7372, 0.5284, 0.7372, 0.4976, 0.8192, 0.06172, 0.8172, 0.1005, 0.8869, 0.1005, 0.8869, 0.06172, 0.8172, 0.1462, 0.05811, 0.1005, 0.1131, 0.1005, 0.1131, 0.1462, 0.05811, 0.5605, 0.4506, 0.5497, 0.3538, 0.5497, 0.3538, 0.5605, 0.4506, 0.2513, 0.9996, 0.3066, 0.9999, 0.3066, 0.9999, 0.2513, 0.9996, 0.01064, 0.3553, 8.304e-05, 0.4512, 8.304e-05, 0.4512, 0.01064, 0.3553, 0.4122, 0.05649, 0.361, 0.019, 0.361, 0.019, 0.4122, 0.05649, 0.4583, 0.8889, 0.4976, 0.8192, 0.4976, 0.8192, 0.4583, 0.8889, 0.0314, 0.7355, 0.06172, 0.8172, 0.06172, 0.8172, 0.0314, 0.7355, 0.1972, 0.02005, 0.1462, 0.05811, 0.1462, 0.05811, 0.1972, 0.02005, 0.5605, 0.5493, 0.5605, 0.4506, 0.5605, 0.4506, 0.5605, 0.5493, 0.1971, 0.98, 0.2513, 0.9996, 0.2513, 0.9996, 0.1971, 0.98, 0.03144, 0.2647, 0.01064, 0.3553, 0.01064, 0.3553, 0.03144, 0.2647, 0.4583, 0.1111, 0.4122, 0.05649, 0.4122, 0.05649, 0.4583, 0.1111, 0.4122, 0.9435, 0.4583, 0.8889, 0.4583, 0.8889, 0.4122, 0.9435, 0.01062, 0.6449, 0.0314, 0.7355, 0.0314, 0.7355, 0.01062, 0.6449, 0.2513, 0.0004369, 0.1972, 0.02005, 0.1972, 0.02005, 0.2513, 0.0004369, 0.5497, 0.6461, 0.5605, 0.5493, 0.5605, 0.5493, 0.5497, 0.6461, 0.1462, 0.9419, 0.1971, 0.98, 0.1971, 0.98, 0.1462, 0.9419, 0.06177, 0.1829, 0.03144, 0.2647, 0.03144, 0.2647, 0.06177, 0.1829, 0.4976, 0.1807, 0.4583, 0.1111, 0.4583, 0.1111, 0.4976, 0.1807, 0.3609, 0.981, 0.4122, 0.9435, 0.4122, 0.9435, 0.3609, 0.981, 7.486e-05, 0.5489, 0.01062, 0.6449, 0.01062, 0.6449, 7.486e-05, 0.5489, 0.3067, 7.486e-05, 0.2513, 0.0004369, 0.2513, 0.0004369, 0.3067, 7.486e-05, 0.4122, 0.9435, 0.4583, 0.8889, 0.4583, 0.8889, 0.4122, 0.9435, 0.5284, 0.2627, 0.4976, 0.1807, 0.4976, 0.1807, 0.5284, 0.2627, 8.304e-05, 0.4512, 7.486e-05, 0.5489, 7.486e-05, 0.5489, 8.304e-05, 0.4512, 0.4976, 0.8192, 0.5284, 0.7372, 0.5284, 0.7372, 0.4976, 0.8192, 0.01064, 0.3553, 8.304e-05, 0.4512, 8.304e-05, 0.4512, 0.01064, 0.3553, 0.4583, 0.8889, 0.4976, 0.8192, 0.4976, 0.8192, 0.4583, 0.8889, 0.03144, 0.2647, 0.01064, 0.3553, 0.01064, 0.3553, 0.03144, 0.2647, 0.4122, 0.9435, 0.4583, 0.8889, 0.4583, 0.8889, 0.4122, 0.9435, 0.06177, 0.1829, 0.03144, 0.2647, 0.03144, 0.2647, 0.06177, 0.1829, 0.3609, 0.981, 0.4122, 0.9435, 0.4122, 0.9435, 0.3609, 0.981, 0.1005, 0.1131, 0.06177, 0.1829, 0.06177, 0.1829, 0.1005, 0.1131, 0.3066, 0.9999, 0.3609, 0.981, 0.3609, 0.981, 0.3066, 0.9999, 0.1462, 0.05811, 0.1005, 0.1131, 0.1005, 0.1131, 0.1462, 0.05811, 0.2513, 0.9996, 0.3066, 0.9999, 0.3066, 0.9999, 0.2513, 0.9996, 0.1972, 0.02005, 0.1462, 0.05811, 0.1462, 0.05811, 0.1972, 0.02005, 0.1971, 0.98, 0.2513, 0.9996, 0.2513, 0.9996, 0.1971, 0.98, 0.2513, 0.0004369, 0.1972, 0.02005, 0.1972, 0.02005, 0.2513, 0.0004369, 0.1462, 0.9419, 0.1971, 0.98, 0.1971, 0.98, 0.1462, 0.9419, 0.3067, 7.486e-05, 0.2513, 0.0004369, 0.2513, 0.0004369, 0.3067, 7.486e-05, 0.1005, 0.8869, 0.1462, 0.9419, 0.1462, 0.9419, 0.1005, 0.8869, 0.5497, 0.3538, 0.5284, 0.2627, 0.5284, 0.2627, 0.5497, 0.3538, 0.361, 0.019, 0.3067, 7.486e-05, 0.3067, 7.486e-05, 0.361, 0.019, 0.06172, 0.8172, 0.1005, 0.8869, 0.1005, 0.8869, 0.06172, 0.8172, 0.5605, 0.4506, 0.5497, 0.3538, 0.5497, 0.3538, 0.5605, 0.4506, 0.4122, 0.05649, 0.361, 0.019, 0.361, 0.019, 0.4122, 0.05649, 0.0314, 0.7355, 0.06172, 0.8172, 0.06172, 0.8172, 0.0314, 0.7355, 0.5605, 0.5493, 0.5605, 0.4506, 0.5605, 0.4506, 0.5605, 0.5493, 0.4583, 0.1111, 0.4122, 0.05649, 0.4122, 0.05649, 0.4583, 0.1111, 0.01062, 0.6449, 0.0314, 0.7355, 0.0314, 0.7355, 0.01062, 0.6449, 0.5497, 0.6461, 0.5605, 0.5493, 0.5605, 0.5493, 0.5497, 0.6461, 0.4976, 0.1807, 0.4583, 0.1111, 0.4583, 0.1111, 0.4976, 0.1807, 7.486e-05, 0.5489, 0.01062, 0.6449, 0.01062, 0.6449, 7.486e-05, 0.5489, 0.2513, 0.9996, 0.3066, 0.9999, 0.3066, 0.9999, 0.2513, 0.9996, 0.06177, 0.1829, 0.03144, 0.2647, 0.03144, 0.2647, 0.06177, 0.1829, 0.3609, 0.981, 0.4122, 0.9435, 0.4122, 0.9435, 0.3609, 0.981, 0.1005, 0.1131, 0.06177, 0.1829, 0.06177, 0.1829, 0.1005, 0.1131, 0.3066, 0.9999, 0.3609, 0.981, 0.3609, 0.981, 0.3066, 0.9999, 0.1462, 0.05811, 0.1005, 0.1131, 0.1005, 0.1131, 0.1462, 0.05811, 0.2513, 0.9996, 0.3066, 0.9999, 0.3066, 0.9999, 0.2513, 0.9996, 0.1972, 0.02005, 0.1462, 0.05811, 0.1462, 0.05811, 0.1972, 0.02005, 0.1971, 0.98, 0.2513, 0.9996, 0.2513, 0.9996, 0.1971, 0.98, 0.2513, 0.0004369, 0.1972, 0.02005, 0.1972, 0.02005, 0.2513, 0.0004369, 0.1462, 0.9419, 0.1971, 0.98, 0.1971, 0.98, 0.1462, 0.9419, 0.3067, 7.486e-05, 0.2513, 0.0004369, 0.2513, 0.0004369, 0.3067, 7.486e-05, 0.1005, 0.8869, 0.1462, 0.9419, 0.1462, 0.9419, 0.1005, 0.8869, 0.5497, 0.3538, 0.5284, 0.2627, 0.5284, 0.2627, 0.5497, 0.3538, 0.361, 0.019, 0.3067, 7.486e-05, 0.3067, 7.486e-05, 0.361, 0.019, 0.06172, 0.8172, 0.1005, 0.8869, 0.1005, 0.8869, 0.06172, 0.8172, 0.5605, 0.4506, 0.5497, 0.3538, 0.5497, 0.3538, 0.5605, 0.4506, 0.4122, 0.05649, 0.361, 0.019, 0.361, 0.019, 0.4122, 0.05649, 0.0314, 0.7355, 0.06172, 0.8172, 0.06172, 0.8172, 0.0314, 0.7355, 0.5605, 0.5493, 0.5605, 0.4506, 0.5605, 0.4506, 0.5605, 0.5493, 0.4583, 0.1111, 0.4122, 0.05649, 0.4122, 0.05649, 0.4583, 0.1111, 0.01062, 0.6449, 0.0314, 0.7355, 0.0314, 0.7355, 0.01062, 0.6449, 0.5497, 0.6461, 0.5605, 0.5493, 0.5605, 0.5493, 0.5497, 0.6461, 0.4976, 0.1807, 0.4583, 0.1111, 0.4583, 0.1111, 0.4976, 0.1807, 7.486e-05, 0.5489, 0.01062, 0.6449, 0.01062, 0.6449, 7.486e-05, 0.5489, 0.5284, 0.7372, 0.5497, 0.6461, 0.5497, 0.6461, 0.5284, 0.7372, 0.5284, 0.2627, 0.4976, 0.1807, 0.4976, 0.1807, 0.5284, 0.2627, 8.304e-05, 0.4512, 7.486e-05, 0.5489, 7.486e-05, 0.5489, 8.304e-05, 0.4512, 0.4976, 0.8192, 0.5284, 0.7372, 0.5284, 0.7372, 0.4976, 0.8192, 0.01064, 0.3553, 8.304e-05, 0.4512, 8.304e-05, 0.4512, 0.01064, 0.3553, 0.4583, 0.8889, 0.4976, 0.8192, 0.4976, 0.8192, 0.4583, 0.8889, 0.03144, 0.2647, 0.01064, 0.3553, 0.01064, 0.3553, 0.03144, 0.2647, 0.01062, 0.6449, 0.0314, 0.7355, 0.0314, 0.7355, 0.01062, 0.6449, 0.1972, 0.02005, 0.1462, 0.05811, 0.1462, 0.05811, 0.1972, 0.02005, 0.1971, 0.98, 0.2513, 0.9996, 0.2513, 0.9996, 0.1971, 0.98, 0.2513, 0.0004369, 0.1972, 0.02005, 0.1972, 0.02005, 0.2513, 0.0004369, 0.1462, 0.9419, 0.1971, 0.98, 0.1971, 0.98, 0.1462, 0.9419, 0.3067, 7.486e-05, 0.2513, 0.0004369, 0.2513, 0.0004369, 0.3067, 7.486e-05, 0.1005, 0.8869, 0.1462, 0.9419, 0.1462, 0.9419, 0.1005, 0.8869, 0.5497, 0.3538, 0.5284, 0.2627, 0.5284, 0.2627, 0.5497, 0.3538, 0.361, 0.019, 0.3067, 7.486e-05, 0.3067, 7.486e-05, 0.361, 0.019, 0.06172, 0.8172, 0.1005, 0.8869, 0.1005, 0.8869, 0.06172, 0.8172, 0.5605, 0.4506, 0.5497, 0.3538, 0.5497, 0.3538, 0.5605, 0.4506, 0.4122, 0.05649, 0.361, 0.019, 0.361, 0.019, 0.4122, 0.05649, 0.0314, 0.7355, 0.06172, 0.8172, 0.06172, 0.8172, 0.0314, 0.7355, 0.5605, 0.5493, 0.5605, 0.4506, 0.5605, 0.4506, 0.5605, 0.5493, 0.4583, 0.1111, 0.4122, 0.05649, 0.4122, 0.05649, 0.4583, 0.1111, 0.01062, 0.6449, 0.0314, 0.7355, 0.0314, 0.7355, 0.01062, 0.6449, 0.5497, 0.6461, 0.5605, 0.5493, 0.5605, 0.5493, 0.5497, 0.6461, 0.4976, 0.1807, 0.4583, 0.1111, 0.4583, 0.1111, 0.4976, 0.1807, 7.486e-05, 0.5489, 0.01062, 0.6449, 0.01062, 0.6449, 7.486e-05, 0.5489, 0.5284, 0.7372, 0.5497, 0.6461, 0.5497, 0.6461, 0.5284, 0.7372, 0.5284, 0.2627, 0.4976, 0.1807, 0.4976, 0.1807, 0.5284, 0.2627, 8.304e-05, 0.4512, 7.486e-05, 0.5489, 7.486e-05, 0.5489, 8.304e-05, 0.4512, 0.4976, 0.8192, 0.5284, 0.7372, 0.5284, 0.7372, 0.4976, 0.8192, 0.01064, 0.3553, 8.304e-05, 0.4512, 8.304e-05, 0.4512, 0.01064, 0.3553, 0.4583, 0.8889, 0.4976, 0.8192, 0.4976, 0.8192, 0.4583, 0.8889, 0.03144, 0.2647, 0.01064, 0.3553, 0.01064, 0.3553, 0.03144, 0.2647, 0.4122, 0.9435, 0.4583, 0.8889, 0.4583, 0.8889, 0.4122, 0.9435, 0.06177, 0.1829, 0.03144, 0.2647, 0.03144, 0.2647, 0.06177, 0.1829, 0.3609, 0.981, 0.4122, 0.9435, 0.4122, 0.9435, 0.3609, 0.981, 0.1005, 0.1131, 0.06177, 0.1829, 0.06177, 0.1829, 0.1005, 0.1131, 0.3066, 0.9999, 0.3609, 0.981, 0.3609, 0.981, 0.3066, 0.9999, 0.1462, 0.05811, 0.1005, 0.1131, 0.1005, 0.1131, 0.1462, 0.05811, 0.01064, 0.3553, 8.304e-05, 0.4512, 8.304e-05, 0.4512, 0.01064, 0.3553, 0.5497, 0.6461, 0.5605, 0.5493, 0.5605, 0.5493, 0.5497, 0.6461, 0.4976, 0.1807, 0.4583, 0.1111, 0.4583, 0.1111, 0.4976, 0.1807, 7.486e-05, 0.5489, 0.01062, 0.6449, 0.01062, 0.6449, 7.486e-05, 0.5489, 0.5284, 0.7372, 0.5497, 0.6461, 0.5497, 0.6461, 0.5284, 0.7372, 0.5284, 0.2627, 0.4976, 0.1807, 0.4976, 0.1807, 0.5284, 0.2627, 8.304e-05, 0.4512, 7.486e-05, 0.5489, 7.486e-05, 0.5489, 8.304e-05, 0.4512, 0.4976, 0.8192, 0.5284, 0.7372, 0.5284, 0.7372, 0.4976, 0.8192, 0.01064, 0.3553, 8.304e-05, 0.4512, 8.304e-05, 0.4512, 0.01064, 0.3553, 0.4583, 0.8889, 0.4976, 0.8192, 0.4976, 0.8192, 0.4583, 0.8889, 0.03144, 0.2647, 0.01064, 0.3553, 0.01064, 0.3553, 0.03144, 0.2647, 0.4122, 0.9435, 0.4583, 0.8889, 0.4583, 0.8889, 0.4122, 0.9435, 0.06177, 0.1829, 0.03144, 0.2647, 0.03144, 0.2647, 0.06177, 0.1829, 0.3609, 0.981, 0.4122, 0.9435, 0.4122, 0.9435, 0.3609, 0.981, 0.1005, 0.1131, 0.06177, 0.1829, 0.06177, 0.1829, 0.1005, 0.1131, 0.3066, 0.9999, 0.3609, 0.981, 0.3609, 0.981, 0.3066, 0.9999, 0.1462, 0.05811, 0.1005, 0.1131, 0.1005, 0.1131, 0.1462, 0.05811, 0.2513, 0.9996, 0.3066, 0.9999, 0.3066, 0.9999, 0.2513, 0.9996, 0.1972, 0.02005, 0.1462, 0.05811, 0.1462, 0.05811, 0.1972, 0.02005, 0.1971, 0.98, 0.2513, 0.9996, 0.2513, 0.9996, 0.1971, 0.98, 0.2513, 0.0004369, 0.1972, 0.02005, 0.1972, 0.02005, 0.2513, 0.0004369, 0.1462, 0.9419, 0.1971, 0.98, 0.1971, 0.98, 0.1462, 0.9419, 0.3067, 7.486e-05, 0.2513, 0.0004369, 0.2513, 0.0004369, 0.3067, 7.486e-05, 0.1005, 0.8869, 0.1462, 0.9419, 0.1462, 0.9419, 0.1005, 0.8869, 0.5497, 0.3538, 0.5284, 0.2627, 0.5284, 0.2627, 0.5497, 0.3538, 0.361, 0.019, 0.3067, 7.486e-05, 0.3067, 7.486e-05, 0.361, 0.019, 0.06172, 0.8172, 0.1005, 0.8869, 0.1005, 0.8869, 0.06172, 0.8172, 0.5605, 0.4506, 0.5497, 0.3538, 0.5497, 0.3538, 0.5605, 0.4506, 0.4122, 0.05649, 0.361, 0.019, 0.361, 0.019, 0.4122, 0.05649, 0.0314, 0.7355, 0.06172, 0.8172, 0.06172, 0.8172, 0.0314, 0.7355, 0.5605, 0.5493, 0.5605, 0.4506, 0.5605, 0.4506, 0.5605, 0.5493, 0.4583, 0.1111, 0.4122, 0.05649, 0.4122, 0.05649, 0.4583, 0.1111, 0.1005, 0.1131, 0.06177, 0.1829, 0.06177, 0.1829, 0.1005, 0.1131, 0.4583, 0.8889, 0.4976, 0.8192, 0.4976, 0.8192, 0.4583, 0.8889, 0.03144, 0.2647, 0.01064, 0.3553, 0.01064, 0.3553, 0.03144, 0.2647, 0.4122, 0.9435, 0.4583, 0.8889, 0.4583, 0.8889, 0.4122, 0.9435, 0.06177, 0.1829, 0.03144, 0.2647, 0.03144, 0.2647, 0.06177, 0.1829, 0.3609, 0.981, 0.4122, 0.9435, 0.4122, 0.9435, 0.3609, 0.981, 0.1005, 0.1131, 0.06177, 0.1829, 0.06177, 0.1829, 0.1005, 0.1131, 0.3066, 0.9999, 0.3609, 0.981, 0.3609, 0.981, 0.3066, 0.9999, 0.1462, 0.05811, 0.1005, 0.1131, 0.1005, 0.1131, 0.1462, 0.05811, 0.2513, 0.9996, 0.3066, 0.9999, 0.3066, 0.9999, 0.2513, 0.9996, 0.1972, 0.02005, 0.1462, 0.05811, 0.1462, 0.05811, 0.1972, 0.02005, 0.1971, 0.98, 0.2513, 0.9996, 0.2513, 0.9996, 0.1971, 0.98, 0.2513, 0.0004369, 0.1972, 0.02005, 0.1972, 0.02005, 0.2513, 0.0004369, 0.1462, 0.9419, 0.1971, 0.98, 0.1971, 0.98, 0.1462, 0.9419, 0.3067, 7.486e-05, 0.2513, 0.0004369, 0.2513, 0.0004369, 0.3067, 7.486e-05, 0.1005, 0.8869, 0.1462, 0.9419, 0.1462, 0.9419, 0.1005, 0.8869, 0.5497, 0.3538, 0.5284, 0.2627, 0.5284, 0.2627, 0.5497, 0.3538, 0.361, 0.019, 0.3067, 7.486e-05, 0.3067, 7.486e-05, 0.361, 0.019, 0.06172, 0.8172, 0.1005, 0.8869, 0.1005, 0.8869, 0.06172, 0.8172, 0.5605, 0.4506, 0.5497, 0.3538, 0.5497, 0.3538, 0.5605, 0.4506, 0.4122, 0.05649, 0.361, 0.019, 0.361, 0.019, 0.4122, 0.05649, 0.0314, 0.7355, 0.06172, 0.8172, 0.06172, 0.8172, 0.0314, 0.7355, 0.5605, 0.5493, 0.5605, 0.4506, 0.5605, 0.4506, 0.5605, 0.5493, 0.4583, 0.1111, 0.4122, 0.05649, 0.4122, 0.05649, 0.4583, 0.1111, 0.01062, 0.6449, 0.0314, 0.7355, 0.0314, 0.7355, 0.01062, 0.6449, 0.5497, 0.6461, 0.5605, 0.5493, 0.5605, 0.5493, 0.5497, 0.6461, 0.4976, 0.1807, 0.4583, 0.1111, 0.4583, 0.1111, 0.4976, 0.1807, 7.486e-05, 0.5489, 0.01062, 0.6449, 0.01062, 0.6449, 7.486e-05, 0.5489, 0.5284, 0.7372, 0.5497, 0.6461, 0.5497, 0.6461, 0.5284, 0.7372, 0.5284, 0.2627, 0.4976, 0.1807, 0.4976, 0.1807, 0.5284, 0.2627, 8.304e-05, 0.4512, 7.486e-05, 0.5489, 7.486e-05, 0.5489, 8.304e-05, 0.4512, 0.4976, 0.8192, 0.5284, 0.7372, 0.5284, 0.7372, 0.4976, 0.8192, 0.2968, 0.4854, 0.25, 0.49, 0.2032, 0.4854, 0.1582, 0.4717, 0.1167, 0.4496, 0.08029, 0.4197, 0.05045, 0.3833, 0.02827, 0.3418, 0.01461, 0.2968, 0.01, 0.25, 0.01461, 0.2032, 0.02827, 0.1582, 0.05045, 0.1167, 0.08029, 0.08029, 0.1167, 0.05045, 0.1582, 0.02827, 0.2032, 0.01461, 0.25, 0.01, 0.2968, 0.01461, 0.3418, 0.02827, 0.3833, 0.05045, 0.4197, 0.08029, 0.4496, 0.1167, 0.4717, 0.1582, 0.4854, 0.2032, 0.49, 0.25, 0.4854, 0.2968, 0.4717, 0.3418, 0.4496, 0.3833, 0.4197, 0.4197, 0.3833, 0.4496, 0.3418, 0.4717, 0.3066, 0.9999, 0.3609, 0.981, 0.3609, 0.981, 0.3066, 0.9999, 0.1462, 0.05811, 0.1005, 0.1131, 0.1005, 0.1131, 0.1462, 0.05811, 0.2513, 0.9996, 0.3066, 0.9999, 0.3066, 0.9999, 0.2513, 0.9996, 0.1972, 0.02005, 0.1462, 0.05811, 0.1462, 0.05811, 0.1972, 0.02005, 0.1971, 0.98, 0.2513, 0.9996, 0.2513, 0.9996, 0.1971, 0.98, 0.2513, 0.0004369, 0.1972, 0.02005, 0.1972, 0.02005, 0.2513, 0.0004369, 0.1462, 0.9419, 0.1971, 0.98, 0.1971, 0.98, 0.1462, 0.9419, 0.3067, 7.486e-05, 0.2513, 0.0004369, 0.2513, 0.0004369, 0.3067, 7.486e-05, 0.1005, 0.8869, 0.1462, 0.9419, 0.1462, 0.9419, 0.1005, 0.8869, 0.5497, 0.3538, 0.5284, 0.2627, 0.5284, 0.2627, 0.5497, 0.3538, 0.361, 0.019, 0.3067, 7.486e-05, 0.3067, 7.486e-05, 0.361, 0.019, 0.06172, 0.8172, 0.1005, 0.8869, 0.1005, 0.8869, 0.06172, 0.8172, 0.5605, 0.4506, 0.5497, 0.3538, 0.5497, 0.3538, 0.5605, 0.4506, 0.4122, 0.05649, 0.361, 0.019, 0.361, 0.019, 0.4122, 0.05649, 0.0314, 0.7355, 0.06172, 0.8172, 0.06172, 0.8172, 0.0314, 0.7355, 0.5605, 0.5493, 0.5605, 0.4506, 0.5605, 0.4506, 0.5605, 0.5493, 0.4583, 0.1111, 0.4122, 0.05649, 0.4122, 0.05649, 0.4583, 0.1111, 0.01062, 0.6449, 0.0314, 0.7355, 0.0314, 0.7355, 0.01062, 0.6449, 0.5497, 0.6461, 0.5605, 0.5493, 0.5605, 0.5493, 0.5497, 0.6461, 0.4976, 0.1807, 0.4583, 0.1111, 0.4583, 0.1111, 0.4976, 0.1807, 7.486e-05, 0.5489, 0.01062, 0.6449, 0.01062, 0.6449, 7.486e-05, 0.5489, 0.5284, 0.7372, 0.5497, 0.6461, 0.5497, 0.6461, 0.5284, 0.7372, 0.5284, 0.2627, 0.4976, 0.1807, 0.4976, 0.1807, 0.5284, 0.2627, 8.304e-05, 0.4512, 7.486e-05, 0.5489, 7.486e-05, 0.5489, 8.304e-05, 0.4512, 0.4976, 0.8192, 0.5284, 0.7372, 0.5284, 0.7372, 0.4976, 0.8192, 0.01064, 0.3553, 8.304e-05, 0.4512, 8.304e-05, 0.4512, 0.01064, 0.3553, 0.4583, 0.8889, 0.4976, 0.8192, 0.4976, 0.8192, 0.4583, 0.8889, 0.03144, 0.2647, 0.01064, 0.3553, 0.01064, 0.3553, 0.03144, 0.2647, 0.4122, 0.9435, 0.4583, 0.8889, 0.4583, 0.8889, 0.4122, 0.9435, 0.06177, 0.1829, 0.03144, 0.2647, 0.03144, 0.2647, 0.06177, 0.1829, 0.3609, 0.981, 0.4122, 0.9435, 0.4122, 0.9435, 0.3609, 0.981])
me_cylinder_002.materials.append(mat_material_003)
me_cylinder_002.materials.append(mat_material_004)
me_cylinder_002.materials.append(mat_material_005)
me_cylinder_002.materials.append(mat_material_006)
me_cylinder_002.materials.append(mat_pringlesgreen)
me_cylinder_002.use_remesh_preserve_volume = False
me_cylinder_002.use_remesh_preserve_attributes = False
me_cylinder_002.use_mirror_vertex_groups = False
me_cylinder_002.update()

# ---- objects
ob_light = bpy.data.objects.new('Light', light_light)
ob_cylinder = bpy.data.objects.new('Cylinder', me_cylinder_002)

# ---- transforms, parenting, visibility, modifiers, constraints
ob_light.location = (2.412, 1.044, 9.023)
ob_light.rotation_euler = (0.6503, 0.05522, 1.866)
ob_light.lock_rotations_4d = False
ob_light.empty_display_type = 'ARROWS'
ob_light.color = (0.0, 0.0, 0.0, 0.0)
ob_light.lineart.crease_threshold = 0.0
ob_cylinder.location = (-0.02284, 0.06853, 3.038)
ob_cylinder.scale = (1.0, 1.0, 2.957)
ob_cylinder.lineart.crease_threshold = 0.0

# ---- collection membership
col_collection.objects.link(ob_light)
col_collection.objects.link(ob_cylinder)

# ---- scene / render settings (as saved in the file)
scene.frame_start = 1; scene.frame_end = 250; scene.frame_set(1)
scene.render.engine = 'BLENDER_EEVEE_NEXT'
scene.cycles.use_denoising = False
scene.cycles.samples = 128
scene.cycles.sampling_pattern = 'TABULATED_SOBOL'
scene.cycles.use_adaptive_sampling = False
scene.cycles.use_light_tree = False
scene.view_settings.view_transform = 'Filmic'
bpy.context.view_layer.update()

# ---- added for rendering (the .blend has no active camera): camera
cam_auto = bpy.data.cameras.new('AutoCamera')
cam_auto.lens = 50.0
cam_auto.sensor_width = 36.0
cam_auto.clip_end = 1000.0
ob_auto_camera = bpy.data.objects.new('AutoCamera', cam_auto)
scene.collection.objects.link(ob_auto_camera)
ob_auto_camera.location = (6.08939, -7.27365, 7.93942)
ob_auto_camera.rotation_euler = (1.09748, -7.21219e-08, 0.694738)
scene.camera = ob_auto_camera
bpy.context.view_layer.update()
